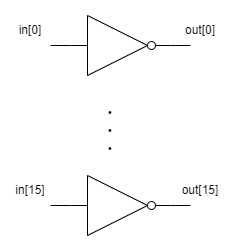

The diagram above was exported from draw.io. Its source (the exported page's mxGraphModel, read from the mxfile embedded in the PNG):
<mxGraphModel dx="1098" dy="868" grid="1" gridSize="10" guides="1" tooltips="1" connect="1" arrows="1" fold="1" page="1" pageScale="1" pageWidth="827" pageHeight="1169" math="0" shadow="0">
  <root>
    <mxCell id="0" />
    <mxCell id="1" parent="0" />
    <mxCell id="yifaa34ucXqF-eC60_fF-23" value="" style="rounded=0;whiteSpace=wrap;html=1;fillColor=none;strokeColor=none;" parent="1" vertex="1">
      <mxGeometry x="290" y="455" width="240" height="245" as="geometry" />
    </mxCell>
    <mxCell id="yifaa34ucXqF-eC60_fF-3" value="in[0]" style="text;html=1;align=center;verticalAlign=middle;whiteSpace=wrap;rounded=0;" parent="1" vertex="1">
      <mxGeometry x="290" y="470" width="60" height="30" as="geometry" />
    </mxCell>
    <mxCell id="yifaa34ucXqF-eC60_fF-6" value="" style="endArrow=none;html=1;rounded=0;" parent="1" edge="1">
      <mxGeometry width="50" height="50" relative="1" as="geometry">
        <mxPoint x="480" y="500" as="sourcePoint" />
        <mxPoint x="460" y="500" as="targetPoint" />
      </mxGeometry>
    </mxCell>
    <mxCell id="yifaa34ucXqF-eC60_fF-7" value="out[0]" style="text;html=1;align=center;verticalAlign=middle;whiteSpace=wrap;rounded=0;" parent="1" vertex="1">
      <mxGeometry x="460" y="470" width="60" height="30" as="geometry" />
    </mxCell>
    <mxCell id="yifaa34ucXqF-eC60_fF-9" value="" style="endArrow=none;html=1;rounded=0;entryX=0;entryY=0.5;entryDx=0;entryDy=0;entryPerimeter=0;" parent="1" target="yifaa34ucXqF-eC60_fF-15" edge="1">
      <mxGeometry width="50" height="50" relative="1" as="geometry">
        <mxPoint x="340" y="500" as="sourcePoint" />
        <mxPoint x="360" y="500" as="targetPoint" />
      </mxGeometry>
    </mxCell>
    <mxCell id="yifaa34ucXqF-eC60_fF-15" value="" style="verticalLabelPosition=bottom;shadow=0;dashed=0;align=center;html=1;verticalAlign=top;shape=mxgraph.electrical.logic_gates.inverter_2" parent="1" vertex="1">
      <mxGeometry x="360" y="470" width="100" height="60" as="geometry" />
    </mxCell>
    <mxCell id="yifaa34ucXqF-eC60_fF-16" value="in[15]" style="text;html=1;align=center;verticalAlign=middle;whiteSpace=wrap;rounded=0;" parent="1" vertex="1">
      <mxGeometry x="290" y="630" width="60" height="30" as="geometry" />
    </mxCell>
    <mxCell id="yifaa34ucXqF-eC60_fF-17" value="" style="endArrow=none;html=1;rounded=0;" parent="1" edge="1">
      <mxGeometry width="50" height="50" relative="1" as="geometry">
        <mxPoint x="480" y="660" as="sourcePoint" />
        <mxPoint x="460" y="660" as="targetPoint" />
      </mxGeometry>
    </mxCell>
    <mxCell id="yifaa34ucXqF-eC60_fF-18" value="out[15]" style="text;html=1;align=center;verticalAlign=middle;whiteSpace=wrap;rounded=0;" parent="1" vertex="1">
      <mxGeometry x="460" y="630" width="60" height="30" as="geometry" />
    </mxCell>
    <mxCell id="yifaa34ucXqF-eC60_fF-19" value="" style="endArrow=none;html=1;rounded=0;entryX=0;entryY=0.5;entryDx=0;entryDy=0;entryPerimeter=0;" parent="1" target="yifaa34ucXqF-eC60_fF-20" edge="1">
      <mxGeometry width="50" height="50" relative="1" as="geometry">
        <mxPoint x="340" y="660" as="sourcePoint" />
        <mxPoint x="360" y="660" as="targetPoint" />
      </mxGeometry>
    </mxCell>
    <mxCell id="yifaa34ucXqF-eC60_fF-20" value="" style="verticalLabelPosition=bottom;shadow=0;dashed=0;align=center;html=1;verticalAlign=top;shape=mxgraph.electrical.logic_gates.inverter_2" parent="1" vertex="1">
      <mxGeometry x="360" y="630" width="100" height="60" as="geometry" />
    </mxCell>
    <mxCell id="yifaa34ucXqF-eC60_fF-21" value="&lt;span style=&quot;font-size: 15px;&quot;&gt;・&lt;/span&gt;&lt;div style=&quot;font-size: 15px;&quot;&gt;&lt;span style=&quot;font-size: 15px;&quot;&gt;・&lt;/span&gt;&lt;/div&gt;&lt;div style=&quot;font-size: 15px;&quot;&gt;&lt;span style=&quot;font-size: 15px;&quot;&gt;・&lt;/span&gt;&lt;/div&gt;" style="text;html=1;align=center;verticalAlign=middle;whiteSpace=wrap;rounded=0;fontStyle=1;fontSize=15;" parent="1" vertex="1">
      <mxGeometry x="370" y="562" width="60" height="45" as="geometry" />
    </mxCell>
  </root>
</mxGraphModel>